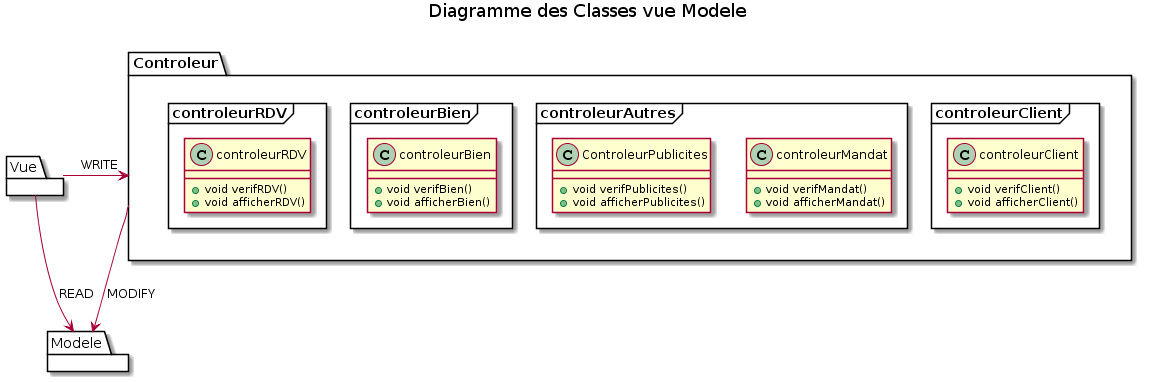

The diagram above was rendered by PlantUML. Its source (embedded in the PNG):
@startuml
title Diagramme des Classes vue Modele

package Modele <<Folder>> {
}


package Vue <<Folder>> {
}

package Controleur <<Folder>> {
    
     package controleurClient <<Frame>> {
        class controleurClient {
            +void verifClient()
            +void afficherClient()
        }
    }
    
    package controleurAutres <<Frame>> {
	
        class controleurMandat{
            +void verifMandat()
            +void afficherMandat()
        }
        class ControleurPublicites{
            +void verifPublicites()
            +void afficherPublicites()
        }
    }
    
    package controleurBien <<Frame>> {
        class controleurBien {
            +void verifBien()
            +void afficherBien()
            
        }
    }
    
    package controleurRDV <<Frame>> {
        class controleurRDV {
            +void verifRDV()
            +void afficherRDV()
            
        }
    }
}

Vue --> Modele : READ
Vue -> Controleur : WRITE
Controleur -> Modele : MODIFY
@enduml